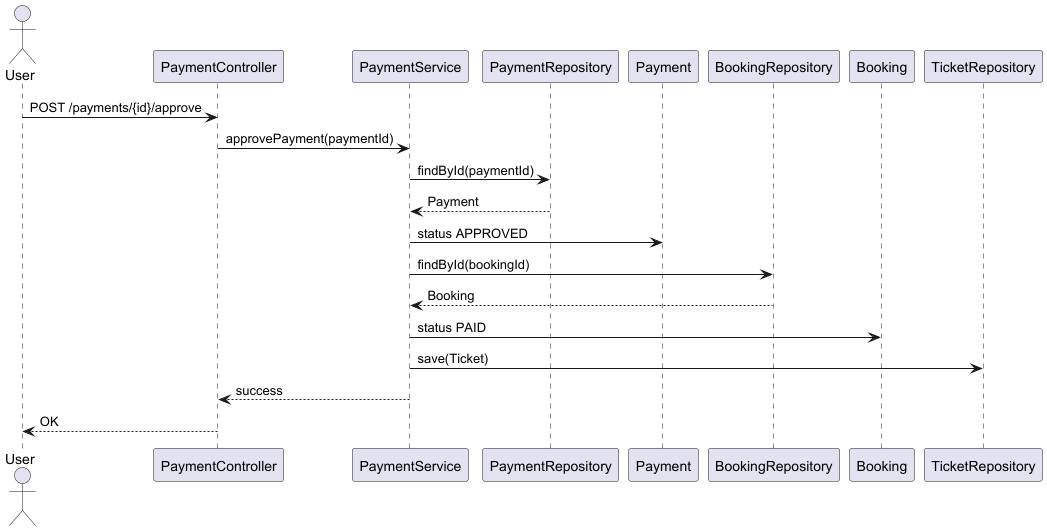

The diagram above was rendered by PlantUML. Its source (embedded in the PNG):
@startuml
actor User

User -> PaymentController : POST /payments/{id}/approve
PaymentController -> PaymentService : approvePayment(paymentId)

PaymentService -> PaymentRepository : findById(paymentId)
PaymentRepository --> PaymentService : Payment

PaymentService -> Payment : status APPROVED

PaymentService -> BookingRepository : findById(bookingId)
BookingRepository --> PaymentService : Booking

PaymentService -> Booking : status PAID

PaymentService -> TicketRepository : save(Ticket)

PaymentService --> PaymentController : success
PaymentController --> User : OK

@enduml